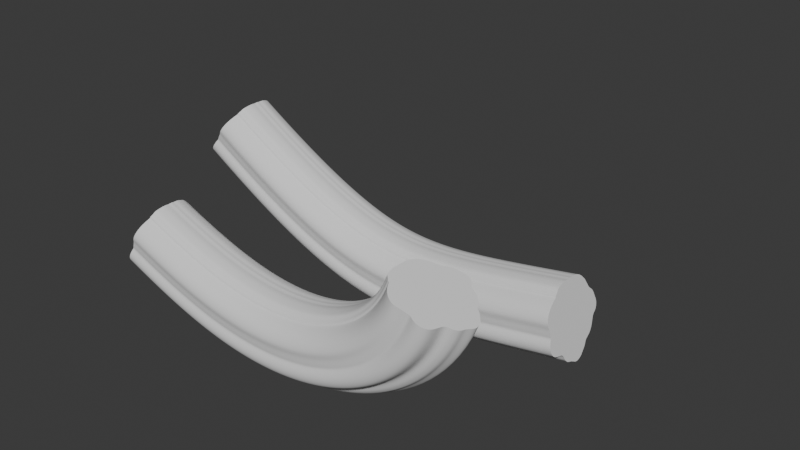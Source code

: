 # Source: vinesSwamp.blend  (saved by Blender 4.0.36; exported with 4.5.12 LTS)
import bpy
from mathutils import Matrix  # noqa: F401  (used for matrix-valued properties, if any)

bpy.ops.wm.read_factory_settings(use_empty=True)
scene = bpy.context.scene
scene.name = 'Scene'

# ---- collections
col_collection = bpy.data.collections.new('Collection'); scene.collection.children.link(col_collection)

# ---- world
world_world = bpy.data.worlds.new('World'); scene.world = world_world
world_world.use_nodes = True; world_world.node_tree.nodes.clear()
_N = world_world.node_tree.nodes; _L = world_world.node_tree.links
n0 = _N.new('ShaderNodeOutputWorld'); n0.name = 'World Output'; n0.location = (300, 300)
n1 = _N.new('ShaderNodeBackground'); n1.name = 'Background'; n1.location = (10, 300)
n1.inputs[0].default_value = (0.05088, 0.05088, 0.05088, 1.0)
_L.new(n1.outputs[0], n0.inputs[0])
n0.is_active_output = True
world_world.color = (0.05088, 0.05088, 0.05088)
world_world.use_sun_shadow = False
world_world.sun_shadow_jitter_overblur = 0.0

# ---- curves / text
cu_circle_002 = bpy.data.curves.new('Circle.002', 'CURVE')
cu_circle_002.dimensions = '3D'
_sp = cu_circle_002.splines.new('POLY'); _sp.points.add(169)
_sp.points.foreach_set('co', [0.9007, 0.3746, -0.01546, 0.0, 0.9069, 0.3384, -0.03064, 0.0, 0.9078, 0.3018, -0.03389, 0.0, 0.9035, 0.2678, -0.02508, 0.0, 0.8957, 0.2356, -0.01411, 0.0, 0.886, 0.2009, -0.01074, 0.0, 0.8767, 0.1621, -0.01567, 0.0, 0.8704, 0.1199, -0.02627, 0.0, 0.8663, 0.0771, -0.03632, 0.0, 0.8617, 0.03824, -0.04218, 0.0, 0.8559, 0.005682, -0.04329, 0.0, 0.85, -0.02102, -0.04121, 0.0, 0.8494, -0.04684, -0.03909, 0.0, 0.8585, -0.07673, -0.039, 0.0, 0.8735, -0.1114, -0.03784, 0.0, 0.8882, -0.1486, -0.03079, 0.0, 0.899, -0.1867, -0.01463, 0.0, 0.9057, -0.2243, -0.003013, 0.0, 0.9073, -0.2604, 0.009658, 0.0, 0.9044, -0.2952, 0.02383, 0.0, 0.8976, -0.3291, 0.02865, 0.0, 0.887, -0.3619, 0.02924, 0.0, 0.8728, -0.3933, 0.0296, 0.0, 0.8552, -0.4232, 0.02924, 0.0, 0.8337, -0.4514, 0.0224, 0.0, 0.8075, -0.4767, 0.01485, 0.0, 0.777, -0.498, 0.01362, 0.0, 0.7419, -0.5159, 0.01115, 0.0, 0.7024, -0.5307, 0.006429, 0.0, 0.66, -0.5432, 0.001082, 0.0, 0.6154, -0.5545, -0.003251, 0.0, 0.571, -0.5663, -0.005297, 0.0, 0.5302, -0.5811, -0.005111, 0.0, 0.4958, -0.6023, -0.003478, 0.0, 0.4682, -0.6323, 0.0004311, 0.0, 0.4485, -0.6713, 0.008725, 0.0, 0.4326, -0.7115, 0.02178, 0.0, 0.4151, -0.7448, 0.0361, 0.0, 0.3944, -0.7713, 0.04913, 0.0, 0.3718, -0.7952, 0.05695, 0.0, 0.3474, -0.819, 0.05775, 0.0, 0.3209, -0.836, 0.06525, 0.0, 0.2924, -0.8489, 0.07454, 0.0, 0.2632, -0.859, 0.07867, 0.0, 0.2371, -0.8662, 0.07186, 0.0, 0.2148, -0.8733, 0.06279, 0.0, 0.1946, -0.8817, 0.0538, 0.0, 0.1739, -0.8918, 0.04391, 0.0, 0.1522, -0.9032, 0.03248, 0.0, 0.1283, -0.9168, 0.02385, 0.0, 0.1009, -0.932, 0.01993, 0.0, 0.06846, -0.9492, 0.02432, 0.0, 0.03438, -0.9637, 0.03367, 0.0, 0.001543, -0.9719, 0.0432, 0.0, -0.03251, -0.9728, 0.05226, 0.0, -0.06883, -0.9675, 0.05441, 0.0, -0.1028, -0.9575, 0.06093, 0.0, -0.1361, -0.9458, 0.06399, 0.0, -0.1666, -0.9339, 0.05995, 0.0, -0.1928, -0.9204, 0.04664, 0.0, -0.2144, -0.9031, 0.02293, 0.0, -0.2327, -0.8837, 0.001425, 0.0, -0.2517, -0.8658, 0.002195, 0.0, -0.2705, -0.8503, 0.005336, 0.0, -0.2882, -0.8343, 0.001578, 0.0, -0.3058, -0.817, -0.001897, 0.0, -0.3262, -0.7978, 0.0002138, 0.0, -0.3493, -0.775, 0.0009469, 0.0, -0.3722, -0.7468, -0.003856, 0.0, -0.3913, -0.7125, -0.004684, 0.0, -0.4106, -0.6771, 0.004592, 0.0, -0.4378, -0.6483, 0.01093, 0.0, -0.4716, -0.626, 0.01116, 0.0, -0.5092, -0.6062, 0.00579, 0.0, -0.5481, -0.5854, -0.003523, 0.0, -0.5848, -0.5607, -0.002116, 0.0, -0.6179, -0.5308, 0.0006689, 0.0, -0.6457, -0.5, 0.005822, 0.0, -0.6687, -0.4699, 0.01058, 0.0, -0.6877, -0.4392, 0.00923, 0.0, -0.7044, -0.4069, 0.0006675, 0.0, -0.7204, -0.3725, -0.01277, 0.0, -0.7356, -0.3353, -0.02634, 0.0, -0.7515, -0.2959, -0.02895, 0.0, -0.7692, -0.2581, -0.02875, 0.0, -0.789, -0.2256, -0.03347, 0.0, -0.8115, -0.2004, -0.04001, 0.0, -0.8354, -0.18, -0.03816, 0.0, -0.8587, -0.1623, -0.02571, 0.0, -0.8799, -0.1453, -0.008903, 0.0, -0.8987, -0.127, 0.00911, 0.0, -0.9146, -0.106, 0.02065, 0.0, -0.9277, -0.08236, 0.02857, 0.0, -0.9381, -0.05675, 0.03648, 0.0, -0.9458, -0.02936, 0.0486, 0.0, -0.9509, 0.0001373, 0.051, 0.0, -0.9529, 0.03196, 0.03704, 0.0, -0.9495, 0.06952, 0.03847, 0.0, -0.9401, 0.1096, 0.03766, 0.0, -0.9279, 0.1428, 0.02174, 0.0, -0.9171, 0.169, 0.0002549, 0.0, -0.9078, 0.1966, -0.005082, 0.0, -0.8988, 0.2254, -0.007365, 0.0, -0.8886, 0.2562, -0.01565, 0.0, -0.875, 0.2912, -0.0258, 0.0, -0.855, 0.3303, -0.02003, 0.0, -0.8275, 0.3685, -0.001609, 0.0, -0.7962, 0.4007, 0.01051, 0.0, -0.7635, 0.429, 0.02442, 0.0, -0.7313, 0.459, 0.03473, 0.0, -0.7043, 0.4937, 0.03983, 0.0, -0.6849, 0.5332, 0.04039, 0.0, -0.665, 0.5709, 0.03935, 0.0, -0.6452, 0.6049, 0.03298, 0.0, -0.6292, 0.6354, 0.0234, 0.0, -0.615, 0.6595, 0.02758, 0.0, -0.6042, 0.6811, 0.03048, 0.0, -0.5941, 0.7013, 0.03108, 0.0, -0.5809, 0.7205, 0.03159, 0.0, -0.5646, 0.7386, 0.03036, 0.0, -0.5472, 0.7563, 0.02411, 0.0, -0.5305, 0.7759, 0.01698, 0.0, -0.5119, 0.798, 0.01073, 0.0, -0.4894, 0.8213, 0.0088, 0.0, -0.4631, 0.8451, 0.01656, 0.0, -0.435, 0.8683, 0.03131, 0.0, -0.4059, 0.8901, 0.03817, 0.0, -0.3776, 0.906, 0.04859, 0.0, -0.349, 0.9197, 0.04925, 0.0, -0.3179, 0.9328, 0.04252, 0.0, -0.2835, 0.9469, 0.04512, 0.0, -0.2467, 0.9594, 0.04846, 0.0, -0.2091, 0.9683, 0.04735, 0.0, -0.1714, 0.9721, 0.04432, 0.0, -0.1331, 0.9707, 0.03882, 0.0, -0.09256, 0.9691, 0.03126, 0.0, -0.0503, 0.9805, 0.02643, 0.0, -0.00713, 0.98, 0.01899, 0.0, 0.03705, 0.9707, 0.01529, 0.0, 0.07876, 0.9748, 0.02191, 0.0, 0.1195, 0.9786, 0.03309, 0.0, 0.1601, 0.9792, 0.04436, 0.0, 0.2017, 0.9756, 0.05243, 0.0, 0.2454, 0.9685, 0.05348, 0.0, 0.2903, 0.9582, 0.04323, 0.0, 0.33, 0.9488, 0.03801, 0.0, 0.3629, 0.9393, 0.04321, 0.0, 0.3892, 0.929, 0.05084, 0.0, 0.41, 0.9178, 0.05541, 0.0, 0.4271, 0.9049, 0.05613, 0.0, 0.4416, 0.8895, 0.05483, 0.0, 0.4551, 0.8712, 0.05225, 0.0, 0.4719, 0.8502, 0.04966, 0.0, 0.4986, 0.8271, 0.04822, 0.0, 0.527, 0.8038, 0.04428, 0.0, 0.5324, 0.7839, 0.03643, 0.0, 0.5355, 0.7681, 0.03874, 0.0, 0.5578, 0.752, 0.05026, 0.0, 0.5943, 0.7313, 0.058, 0.0, 0.6345, 0.7069, 0.05866, 0.0, 0.6733, 0.6811, 0.0559, 0.0, 0.7087, 0.6547, 0.05126, 0.0, 0.741, 0.6277, 0.04416, 0.0, 0.7704, 0.5996, 0.03488, 0.0, 0.7976, 0.5702, 0.02466, 0.0, 0.8225, 0.5393, 0.01502, 0.0, 0.8446, 0.5073, 0.007265, 0.0, 0.8632, 0.475, 0.001737, 0.0, 0.8787, 0.4423, -0.001795, 0.0, 0.8912, 0.409, -0.005998, 0.0])
_sp.order_v = 0
_sp.resolution_v = 0
_sp.use_cyclic_u = True
_sp.use_endpoint_u = True
_sp.use_smooth = False
cu_circle_002.fill_mode = 'FULL'
cu_nurbspath = bpy.data.curves.new('NurbsPath', 'CURVE')
cu_nurbspath.dimensions = '3D'
_sp = cu_nurbspath.splines.new('NURBS'); _sp.points.add(4)
_sp.points.foreach_set('co', [-5.208, 0.0, 2.343, 1.0, -1.55, 0.0, 0.0, 1.0, 0.0, 0.0, -0.312, 1.0, 1.55, 0.0, 0.0, 1.0, 4.727, 0.0, 0.5701, 1.0])
_sp.order_u = 5
_sp.order_v = 0
_sp.use_endpoint_u = True
cu_nurbspath.use_path = True
cu_nurbspath.bevel_mode = 'OBJECT'
cu_nurbspath.fill_mode = 'FULL'
cu_nurbspath.use_fill_caps = True
cu_nurbspath_001 = bpy.data.curves.new('NurbsPath.001', 'CURVE')
cu_nurbspath_001.dimensions = '3D'
_sp = cu_nurbspath_001.splines.new('NURBS'); _sp.points.add(4)
_sp.points.foreach_set('co', [-4.172, 0.0, 1.115, 1.0, -1.55, 0.0, 0.0, 1.0, 0.0, 0.0, -0.312, 1.0, 2.958, 0.0, 0.0, 1.0, 3.89, 0.0, 2.512, 1.0])
_sp.order_u = 5
_sp.order_v = 0
_sp.use_endpoint_u = True
cu_nurbspath_001.use_path = True
cu_nurbspath_001.bevel_mode = 'OBJECT'
cu_nurbspath_001.fill_mode = 'FULL'
cu_nurbspath_001.use_fill_caps = True

# ---- objects
ob_circle = bpy.data.objects.new('Circle', cu_circle_002)
ob_nurbspath = bpy.data.objects.new('NurbsPath', cu_nurbspath)
ob_nurbspath_001 = bpy.data.objects.new('NurbsPath.001', cu_nurbspath_001)

# ---- transforms, parenting, visibility, modifiers, constraints
ob_circle.location = (0.0, 3.161, 0.0)
ob_nurbspath.location = (0.0, 0.0, 0.0)
ob_nurbspath_001.location = (0.0, -3.617, 0.0)
cu_nurbspath.bevel_object = ob_circle
cu_nurbspath_001.bevel_object = ob_circle

# ---- collection membership
col_collection.objects.link(ob_circle)
col_collection.objects.link(ob_nurbspath)
col_collection.objects.link(ob_nurbspath_001)

# ---- scene / render settings (as saved in the file)
scene.frame_start = 1; scene.frame_end = 250; scene.frame_set(1)
scene.render.engine = 'BLENDER_EEVEE_NEXT'
scene.cycles.sampling_pattern = 'TABULATED_SOBOL'
bpy.context.view_layer.update()

# ---- added for rendering (the .blend has no active camera and no usable light): camera, sun
cam_auto = bpy.data.cameras.new('AutoCamera')
cam_auto.lens = 50.0
cam_auto.sensor_width = 36.0
cam_auto.clip_end = 1000.0
ob_auto_camera = bpy.data.objects.new('AutoCamera', cam_auto)
scene.collection.objects.link(ob_auto_camera)
ob_auto_camera.location = (14.7049, -17.6726, 13.0564)
ob_auto_camera.rotation_euler = (1.09748, -7.21219e-08, 0.694738)
scene.camera = ob_auto_camera
light_auto_sun = bpy.data.lights.new('AutoSun', 'SUN')
light_auto_sun.energy = 3.0
light_auto_sun.angle = 0.0523599
ob_auto_sun = bpy.data.objects.new('AutoSun', light_auto_sun)
scene.collection.objects.link(ob_auto_sun)
ob_auto_sun.rotation_euler = (0.872665, 0.174533, 0.523599)
bpy.context.view_layer.update()

